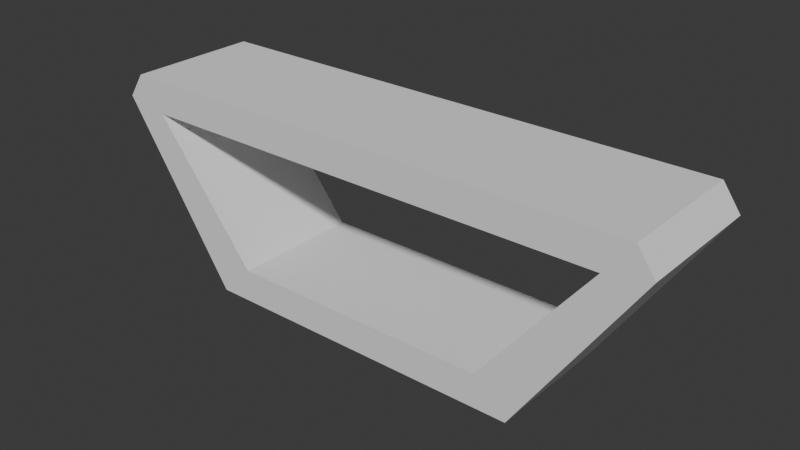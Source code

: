 # Source: Mesa.blend  (saved by Blender 4.2.66; exported with 4.5.12 LTS)
import bpy
from mathutils import Matrix  # noqa: F401  (used for matrix-valued properties, if any)

bpy.ops.wm.read_factory_settings(use_empty=True)
scene = bpy.context.scene
scene.name = 'Scene'

# ---- collections
col_collection = bpy.data.collections.new('Collection'); scene.collection.children.link(col_collection)

# ---- world
world_world = bpy.data.worlds.new('World'); scene.world = world_world
world_world.use_nodes = True; world_world.node_tree.nodes.clear()
_N = world_world.node_tree.nodes; _L = world_world.node_tree.links
n0 = _N.new('ShaderNodeOutputWorld'); n0.name = 'World Output'; n0.location = (300, 300)
n1 = _N.new('ShaderNodeBackground'); n1.name = 'Background'; n1.location = (10, 300)
n1.inputs[0].default_value = (0.05088, 0.05088, 0.05088, 1.0)
_L.new(n1.outputs[0], n0.inputs[0])
n0.is_active_output = True
world_world.color = (0.05088, 0.05088, 0.05088)
world_world.sun_shadow_jitter_overblur = 0.0

# ---- meshes
me_cube_003 = bpy.data.meshes.new('Cube.003')
me_cube_003.from_pydata([(-1.595, -1.0, -1.0), (-1.0, -1.0, 1.0), (-1.595, 1.0, -1.0), (-1.0, 1.0, 1.0), (1.599, -1.0, -1.0), (1.0, -1.0, 1.0), (1.599, 1.0, -1.0), (1.0, 1.0, 1.0), (-1.44, 1.0, -0.6667), (-0.8, 1.0, 0.6667), (1.44, 1.0, -0.6667), (0.8, 1.0, 0.6667), (0.8, -1.0, 0.6667), (1.44, -1.0, -0.6667), (-0.8, -1.0, 0.6667), (-1.44, -1.0, -0.6667), (-0.9, 1.0, 0.8333), (0.9, 1.0, 0.8333), (-1.595, 0.0, -1.0), (-1.0, 0.0, 1.0), (1.599, 0.0, -1.0), (1.0, 0.0, 1.0), (-1.4, -1.0, 0.0), (-1.4, 1.0, 0.0), (-1.4, 0.0, 0.0), (1.4, 1.0, 0.0), (1.4, -1.0, 0.0), (1.4, 0.0, 0.0), (0.0, 1.0, 0.6667), (0.0, 1.0, 1.0), (0.0, -1.0, 0.6667), (0.0, -1.0, 1.0), (0.0, 0.0, 1.0), (0.0, 1.0, -1.0), (0.0, -1.0, -1.0), (0.004279, 0.0, -1.0), (0.0, 1.0, -0.6667), (0.0, -1.0, -0.6667), (-1.6, 0.0, -0.5), (-1.6, -1.0, -0.5), (-1.6, 1.0, -0.5), (-1.7, 0.0, -0.75), (-1.7, -1.0, -0.75), (-1.7, 1.0, -0.75), (1.6, 0.0, -0.5), (1.6, 1.0, -0.5), (1.6, -1.0, -0.5), (1.7, 0.0, -0.75), (1.7, 1.0, -0.75), (1.7, -1.0, -0.75), (-1.0, -1.0, 1.0), (1.0, -1.0, 1.0), (0.8, -1.0, 0.6667), (-0.8, -1.0, 0.6667), (0.0, -1.0, 0.6667), (0.0, -1.0, 1.0), (0.0, -1.0, 0.6667), (0.0, -1.0, 1.0)], [], [(24, 19, 3, 23), (28, 29, 7, 17, 11), (7, 25, 45, 48, 6, 33, 2, 43, 40, 23, 3, 16, 9, 8, 36, 10, 11, 17), (27, 21, 5, 26), (1, 22, 39, 42, 0, 34, 4, 49, 46, 26, 5, 12, 13, 37, 15, 14), (35, 20, 4, 34), (32, 19, 1, 31), (15, 8, 9, 14), (12, 11, 10, 13), (37, 36, 8, 15), (28, 11, 12, 30), (29, 3, 19, 32), (33, 6, 20, 35), (25, 7, 21, 27), (22, 1, 19, 24), (39, 22, 24, 38), (38, 24, 23, 40), (45, 25, 27, 44), (44, 27, 26, 46), (7, 29, 32, 21), (9, 28, 30, 14), (21, 32, 31, 5), (9, 16, 3, 29, 28), (2, 33, 35, 18), (18, 35, 34, 0), (13, 10, 36, 37), (0, 2, 18), (41, 38, 40, 43), (42, 39, 38, 41), (0, 42, 41, 18), (18, 41, 43, 2), (47, 44, 46, 49), (48, 45, 44, 47), (6, 48, 47, 20), (20, 47, 49, 4), (56, 55, 50, 53), (52, 51, 57, 54)])
_uv = me_cube_003.uv_layers.new(name='UVMap')
_uv.uv.foreach_set('vector', [0.5, 0.125, 0.625, 0.125, 0.625, 0.25, 0.5, 0.25, 0.5833, 0.375, 0.625, 0.375, 0.625, 0.5, 0.6042, 0.4833, 0.5833, 0.4665, 0.625, 0.5, 0.5, 0.5, 0.4375, 0.5, 0.4062, 0.5, 0.375, 0.5, 0.375, 0.375, 0.375, 0.25, 0.4062, 0.25, 0.4375, 0.25, 0.5, 0.25, 0.625, 0.25, 0.6042, 0.2667, 0.5833, 0.2835, 0.4167, 0.2676, 0.4167, 0.375, 0.4167, 0.4824, 0.5833, 0.4665, 0.6042, 0.4833, 0.5, 0.625, 0.625, 0.625, 0.625, 0.75, 0.5, 0.75, 0.625, 1.0, 0.5, 1.0, 0.4375, 1.0, 0.4062, 1.0, 0.375, 1.0, 0.375, 0.875, 0.375, 0.75, 0.4062, 0.75, 0.4375, 0.75, 0.5, 0.75, 0.625, 0.75, 0.5833, 0.7835, 0.4167, 0.7676, 0.4167, 0.875, 0.4167, 0.9824, 0.5833, 0.9665, 0.25, 0.625, 0.375, 0.625, 0.375, 0.75, 0.25, 0.75, 0.75, 0.625, 0.875, 0.625, 0.875, 0.75, 0.75, 0.75, 0.375, 0.04167, 0.375, 0.2083, 0.625, 0.2083, 0.625, 0.04167, 0.625, 0.7083, 0.625, 0.5417, 0.375, 0.5417, 0.375, 0.7083, 0.25, 0.7083, 0.25, 0.5417, 0.125, 0.5417, 0.125, 0.7083, 0.75, 0.5417, 0.625, 0.5417, 0.625, 0.7083, 0.75, 0.7083, 0.75, 0.5, 0.875, 0.5, 0.875, 0.625, 0.75, 0.625, 0.25, 0.5, 0.375, 0.5, 0.375, 0.625, 0.25, 0.625, 0.5, 0.5, 0.625, 0.5, 0.625, 0.625, 0.5, 0.625, 0.5, 0.0, 0.625, 0.0, 0.625, 0.125, 0.5, 0.125, 0.4375, 0.0, 0.5, 0.0, 0.5, 0.125, 0.4375, 0.125, 0.4375, 0.125, 0.5, 0.125, 0.5, 0.25, 0.4375, 0.25, 0.4375, 0.5, 0.5, 0.5, 0.5, 0.625, 0.4375, 0.625, 0.4375, 0.625, 0.5, 0.625, 0.5, 0.75, 0.4375, 0.75, 0.625, 0.5, 0.75, 0.5, 0.75, 0.625, 0.625, 0.625, 0.875, 0.5417, 0.75, 0.5417, 0.75, 0.7083, 0.875, 0.7083, 0.625, 0.625, 0.75, 0.625, 0.75, 0.75, 0.625, 0.75, 0.5833, 0.2835, 0.6042, 0.2667, 0.625, 0.25, 0.625, 0.375, 0.5833, 0.375, 0.125, 0.5, 0.25, 0.5, 0.25, 0.625, 0.125, 0.625, 0.125, 0.625, 0.25, 0.625, 0.25, 0.75, 0.125, 0.75, 0.375, 0.7083, 0.375, 0.5417, 0.25, 0.5417, 0.25, 0.7083, 0.375, 0.0, 0.375, 0.25, 0.375, 0.125, 0.4062, 0.125, 0.4375, 0.125, 0.4375, 0.25, 0.4062, 0.25, 0.4062, 0.0, 0.4375, 0.0, 0.4375, 0.125, 0.4062, 0.125, 0.375, 0.0, 0.4062, 0.0, 0.4062, 0.125, 0.375, 0.125, 0.375, 0.125, 0.4062, 0.125, 0.4062, 0.25, 0.375, 0.25, 0.4062, 0.625, 0.4375, 0.625, 0.4375, 0.75, 0.4062, 0.75, 0.4062, 0.5, 0.4375, 0.5, 0.4375, 0.625, 0.4062, 0.625, 0.375, 0.5, 0.4062, 0.5, 0.4062, 0.625, 0.375, 0.625, 0.375, 0.625, 0.4062, 0.625, 0.4062, 0.75, 0.375, 0.75, 0.5833, 0.875, 0.625, 0.875, 0.625, 1.0, 0.5833, 0.9665, 0.5833, 0.7835, 0.625, 0.75, 0.625, 0.875, 0.5833, 0.875])
me_cube_003.materials.append(None)
me_cube_003.update()

# ---- objects
ob_cube = bpy.data.objects.new('Cube', me_cube_003)

# ---- transforms, parenting, visibility, modifiers, constraints
ob_cube.location = (0.0, 0.0, 3.0)
ob_cube.rotation_euler = (0.0, 3.142, 0.0)
ob_cube.scale = (5.0, 2.0, 3.0)

# ---- collection membership
col_collection.objects.link(ob_cube)

# ---- scene / render settings (as saved in the file)
scene.frame_start = 1; scene.frame_end = 250; scene.frame_set(26)
scene.render.engine = 'BLENDER_EEVEE_NEXT'
bpy.context.view_layer.update()

# ---- added for rendering (the .blend has no active camera and no usable light): camera, sun
cam_auto = bpy.data.cameras.new('AutoCamera')
cam_auto.lens = 50.0
cam_auto.sensor_width = 36.0
cam_auto.clip_end = 1000.0
ob_auto_camera = bpy.data.objects.new('AutoCamera', cam_auto)
scene.collection.objects.link(ob_auto_camera)
ob_auto_camera.location = (17.0873, -20.5048, 16.6699)
ob_auto_camera.rotation_euler = (1.09748, -7.21219e-08, 0.694738)
scene.camera = ob_auto_camera
light_auto_sun = bpy.data.lights.new('AutoSun', 'SUN')
light_auto_sun.energy = 3.0
light_auto_sun.angle = 0.0523599
ob_auto_sun = bpy.data.objects.new('AutoSun', light_auto_sun)
scene.collection.objects.link(ob_auto_sun)
ob_auto_sun.rotation_euler = (0.872665, 0.174533, 0.523599)
bpy.context.view_layer.update()
